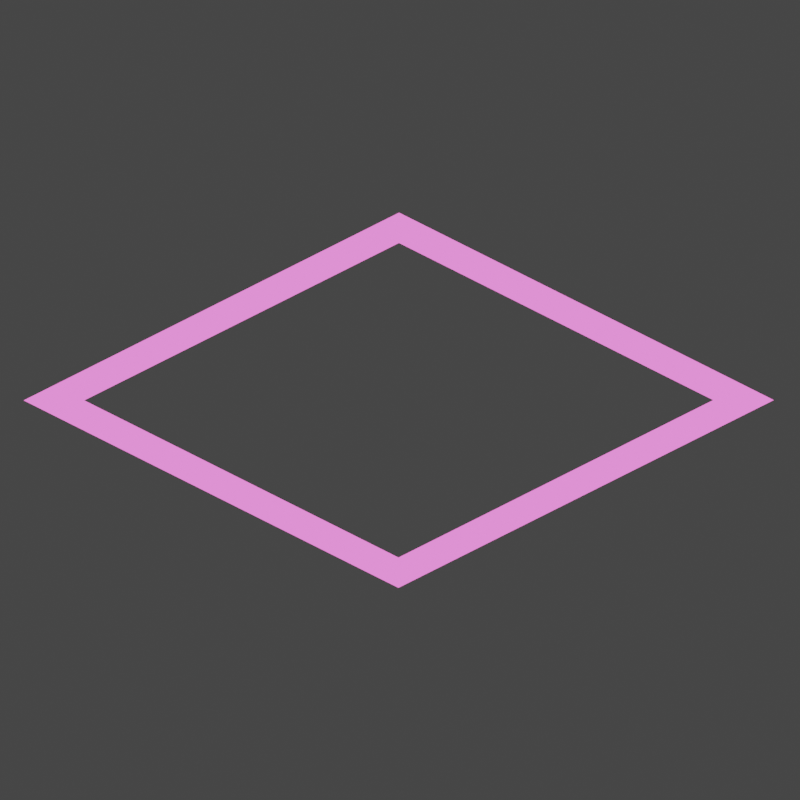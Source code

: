 # Source: UISelectedTile.blend  (saved by Blender 3.0.42; exported with 4.5.12 LTS)
import bpy
from mathutils import Matrix  # noqa: F401  (used for matrix-valued properties, if any)

bpy.ops.wm.read_factory_settings(use_empty=True)
scene = bpy.context.scene
scene.name = 'Scene'

# ---- collections
col_collection = bpy.data.collections.new('Collection'); scene.collection.children.link(col_collection)

# ---- materials (node trees are filled in below, after node groups)
mat_material = bpy.data.materials.new('Material')
mat_material.alpha_threshold = 0.0
mat_material.diffuse_color = (0.01024, 0.8, 0.02713, 1.0)
mat_material.line_color = (0.0, 0.0, 0.0, 1.0)
mat_material_008 = bpy.data.materials.new('Material.008')
mat_material_008.diffuse_color = (0.004391, 0.0865, 0.007499, 1.0)
mat_dirt = bpy.data.materials.new('Dirt')
mat_uiwhite = bpy.data.materials.new('UIWhite')
mat_greenmaterial = bpy.data.materials.new('GreenMaterial')
mat_greenmaterial.surface_render_method = 'BLENDED'
mat_greenmaterial.blend_method = 'BLEND'
mat_greenmaterial.diffuse_color = (0.8, 0.577, 0.03996, 1.0)
mat_material_006 = bpy.data.materials.new('Material.006')
mat_material_006.diffuse_color = (0.3005, 0.15, 0.01681, 1.0)
mat_material_007 = bpy.data.materials.new('Material.007')
mat_material_007.diffuse_color = (0.1195, 0.0865, 0.006995, 1.0)

# ---- node groups
ng_iap_shadeless_001 = bpy.data.node_groups.new('IAP_SHADELESS.001', 'ShaderNodeTree')
_s = ng_iap_shadeless_001.interface.new_socket(name='Shader', in_out='OUTPUT', socket_type='NodeSocketShader')
_s = ng_iap_shadeless_001.interface.new_socket(name='Color', in_out='INPUT', socket_type='NodeSocketColor')
_N = ng_iap_shadeless_001.nodes; _L = ng_iap_shadeless_001.links
n0 = _N.new('NodeGroupOutput'); n0.name = 'Group Output'; n0.location = (0, 0)
n1 = _N.new('NodeGroupInput'); n1.name = 'Group Input'; n1.location = (-600, -240)
n2 = _N.new('ShaderNodeBsdfDiffuse'); n2.name = 'Diffuse BSDF'; n2.location = (-400, -60)
n3 = _N.new('ShaderNodeEmission'); n3.name = 'Emission'; n3.location = (-400, -240)
n4 = _N.new('ShaderNodeLightPath'); n4.name = 'Light Path'; n4.location = (-1200, 30)
n5 = _N.new('ShaderNodeMath'); n5.name = 'Math'; n5.location = (-800, 30)
n5.label = 'Bounce Count'
n5.operation = 'SUBTRACT'
n5.inputs[2].default_value = 0.0
n6 = _N.new('ShaderNodeMath'); n6.name = 'Math.001'; n6.location = (-600, 30)
n6.label = 'Camera or Refracted'
n6.operation = 'SUBTRACT'
n6.inputs[0].default_value = 1.0
n6.inputs[2].default_value = 0.0
n7 = _N.new('ShaderNodeMath'); n7.name = 'Math.002'; n7.location = (-1000, 390)
n7.label = 'Limit Reflections'
n7.operation = 'SUBTRACT'
n7.inputs[0].default_value = 2.0
n7.inputs[2].default_value = 0.0
n8 = _N.new('ShaderNodeMath'); n8.name = 'Math.003'; n8.location = (-800, 300)
n8.label = 'Camera Ray to Glossy'
n8.operation = 'MULTIPLY'
n8.inputs[2].default_value = 0.0
n9 = _N.new('ShaderNodeMath'); n9.name = 'Math.004'; n9.location = (-600, 210)
n9.label = 'Shadow or Reflection?'
n9.operation = 'MAXIMUM'
n9.inputs[2].default_value = 0.0
n10 = _N.new('ShaderNodeMath'); n10.name = 'Math.005'; n10.location = (-400, 120)
n10.label = 'Shadow, Reflect or Refract?'
n10.operation = 'MAXIMUM'
n10.inputs[2].default_value = 0.0
n11 = _N.new('ShaderNodeMixShader'); n11.name = 'Mix Shader'; n11.location = (-200, 0)
_L.new(n1.outputs[0], n2.inputs[0])
_L.new(n1.outputs[0], n3.inputs[0])
_L.new(n4.outputs[9], n5.inputs[0])
_L.new(n4.outputs[13], n5.inputs[1])
_L.new(n5.outputs[0], n6.inputs[1])
_L.new(n4.outputs[9], n7.inputs[1])
_L.new(n7.outputs[0], n8.inputs[0])
_L.new(n4.outputs[3], n8.inputs[1])
_L.new(n8.outputs[0], n9.inputs[0])
_L.new(n4.outputs[1], n9.inputs[1])
_L.new(n9.outputs[0], n10.inputs[0])
_L.new(n6.outputs[0], n10.inputs[1])
_L.new(n10.outputs[0], n11.inputs[0])
_L.new(n2.outputs[0], n11.inputs[1])
_L.new(n3.outputs[0], n11.inputs[2])
_L.new(n11.outputs[0], n0.inputs[0])
n0.is_active_output = True
ng_iap_shadeless = bpy.data.node_groups.new('IAP_SHADELESS', 'ShaderNodeTree')
_s = ng_iap_shadeless.interface.new_socket(name='Shader', in_out='OUTPUT', socket_type='NodeSocketShader')
_s = ng_iap_shadeless.interface.new_socket(name='Color', in_out='INPUT', socket_type='NodeSocketColor')
_N = ng_iap_shadeless.nodes; _L = ng_iap_shadeless.links
n0 = _N.new('NodeGroupOutput'); n0.name = 'Group Output'; n0.location = (0, 0)
n1 = _N.new('NodeGroupInput'); n1.name = 'Group Input'; n1.location = (-600, -240)
n2 = _N.new('ShaderNodeBsdfDiffuse'); n2.name = 'Diffuse BSDF'; n2.location = (-400, -60)
n3 = _N.new('ShaderNodeEmission'); n3.name = 'Emission'; n3.location = (-400, -240)
n4 = _N.new('ShaderNodeLightPath'); n4.name = 'Light Path'; n4.location = (-1200, 30)
n5 = _N.new('ShaderNodeMath'); n5.name = 'Math'; n5.location = (-800, 30)
n5.label = 'Bounce Count'
n5.operation = 'SUBTRACT'
n5.inputs[2].default_value = 0.0
n6 = _N.new('ShaderNodeMath'); n6.name = 'Math.001'; n6.location = (-600, 30)
n6.label = 'Camera or Refracted'
n6.operation = 'SUBTRACT'
n6.inputs[0].default_value = 1.0
n6.inputs[2].default_value = 0.0
n7 = _N.new('ShaderNodeMath'); n7.name = 'Math.002'; n7.location = (-1000, 390)
n7.label = 'Limit Reflections'
n7.operation = 'SUBTRACT'
n7.inputs[0].default_value = 2.0
n7.inputs[2].default_value = 0.0
n8 = _N.new('ShaderNodeMath'); n8.name = 'Math.003'; n8.location = (-800, 300)
n8.label = 'Camera Ray to Glossy'
n8.operation = 'MULTIPLY'
n8.inputs[2].default_value = 0.0
n9 = _N.new('ShaderNodeMath'); n9.name = 'Math.004'; n9.location = (-600, 210)
n9.label = 'Shadow or Reflection?'
n9.operation = 'MAXIMUM'
n9.inputs[2].default_value = 0.0
n10 = _N.new('ShaderNodeMath'); n10.name = 'Math.005'; n10.location = (-400, 120)
n10.label = 'Shadow, Reflect or Refract?'
n10.operation = 'MAXIMUM'
n10.inputs[2].default_value = 0.0
n11 = _N.new('ShaderNodeMixShader'); n11.name = 'Mix Shader'; n11.location = (-200, 0)
_L.new(n1.outputs[0], n2.inputs[0])
_L.new(n1.outputs[0], n3.inputs[0])
_L.new(n4.outputs[9], n5.inputs[0])
_L.new(n4.outputs[13], n5.inputs[1])
_L.new(n5.outputs[0], n6.inputs[1])
_L.new(n4.outputs[9], n7.inputs[1])
_L.new(n7.outputs[0], n8.inputs[0])
_L.new(n4.outputs[3], n8.inputs[1])
_L.new(n8.outputs[0], n9.inputs[0])
_L.new(n4.outputs[1], n9.inputs[1])
_L.new(n9.outputs[0], n10.inputs[0])
_L.new(n6.outputs[0], n10.inputs[1])
_L.new(n10.outputs[0], n11.inputs[0])
_L.new(n2.outputs[0], n11.inputs[1])
_L.new(n3.outputs[0], n11.inputs[2])
_L.new(n11.outputs[0], n0.inputs[0])
n0.is_active_output = True

# ---- material node trees
mat_material.use_nodes = True; mat_material.node_tree.nodes.clear()
_N = mat_material.node_tree.nodes; _L = mat_material.node_tree.links
n0 = _N.new('ShaderNodeOutputMaterial'); n0.name = 'Material Output'; n0.location = (300, 300)
n1 = _N.new('ShaderNodeGroup'); n1.name = 'Group'; n1.location = (-342, 307)
n1.node_tree = ng_iap_shadeless_001
n1.inputs[0].default_value = (0.009721, 0.2789, 0.0185, 1.0)
_L.new(n1.outputs[0], n0.inputs[0])
n0.is_active_output = True
mat_material_008.use_nodes = True; mat_material_008.node_tree.nodes.clear()
_N = mat_material_008.node_tree.nodes; _L = mat_material_008.node_tree.links
n0 = _N.new('ShaderNodeOutputMaterial'); n0.name = 'Material Output'; n0.location = (300, 300)
n1 = _N.new('ShaderNodeBsdfPrincipled'); n1.name = 'Principled BSDF'; n1.location = (-342, 307)
n1.distribution = 'GGX'
n1.subsurface_method = 'BURLEY'
n1.inputs[0].default_value = (0.02732, 0.7991, 0.1022, 1.0)
n1.inputs[3].default_value = 1.45
n1.inputs[27].default_value = (0.0, 0.0, 0.0, 1.0)
n1.inputs[28].default_value = 1.0
_L.new(n1.outputs[0], n0.inputs[0])
n0.is_active_output = True
mat_dirt.use_nodes = True; mat_dirt.node_tree.nodes.clear()
_N = mat_dirt.node_tree.nodes; _L = mat_dirt.node_tree.links
n0 = _N.new('ShaderNodeBsdfPrincipled'); n0.name = 'Principled BSDF'; n0.location = (10, 300)
n0.distribution = 'GGX'
n0.subsurface_method = 'BURLEY'
n0.inputs[0].default_value = (0.814, 0.4324, 0.119, 1.0)
n0.inputs[3].default_value = 1.45
n0.inputs[27].default_value = (0.0, 0.0, 0.0, 1.0)
n0.inputs[28].default_value = 1.0
n1 = _N.new('ShaderNodeOutputMaterial'); n1.name = 'Material Output'; n1.location = (300, 300)
_L.new(n0.outputs[0], n1.inputs[0])
n1.is_active_output = True
mat_uiwhite.use_nodes = True; mat_uiwhite.node_tree.nodes.clear()
_N = mat_uiwhite.node_tree.nodes; _L = mat_uiwhite.node_tree.links
n0 = _N.new('ShaderNodeBsdfPrincipled'); n0.name = 'Principled BSDF'; n0.location = (10, 300)
n0.distribution = 'GGX'
n0.subsurface_method = 'BURLEY'
n0.inputs[0].default_value = (0.8, 0.1339, 0.6117, 1.0)
n0.inputs[3].default_value = 1.45
n0.inputs[27].default_value = (0.0, 0.0, 0.0, 1.0)
n0.inputs[28].default_value = 1.0
n1 = _N.new('ShaderNodeOutputMaterial'); n1.name = 'Material Output'; n1.location = (300, 300)
_L.new(n0.outputs[0], n1.inputs[0])
n1.is_active_output = True
mat_greenmaterial.use_nodes = True; mat_greenmaterial.node_tree.nodes.clear()
_N = mat_greenmaterial.node_tree.nodes; _L = mat_greenmaterial.node_tree.links
n0 = _N.new('ShaderNodeOutputMaterial'); n0.name = 'Material Output'; n0.location = (421, 385)
n1 = _N.new('ShaderNodeGroup'); n1.name = 'Group'; n1.location = (-15, 250)
n1.node_tree = ng_iap_shadeless
n1.inputs[0].default_value = (0.2789, 0.2083, 0.02169, 1.0)
_L.new(n1.outputs[0], n0.inputs[0])
n0.is_active_output = True
mat_material_006.use_nodes = True; mat_material_006.node_tree.nodes.clear()
_N = mat_material_006.node_tree.nodes; _L = mat_material_006.node_tree.links
n0 = _N.new('ShaderNodeOutputMaterial'); n0.name = 'Material Output'; n0.location = (300, 300)
n1 = _N.new('ShaderNodeGroup'); n1.name = 'Group'; n1.location = (-342, 307)
n1.node_tree = ng_iap_shadeless
n1.inputs[0].default_value = (0.3003, 0.1507, 0.0164, 1.0)
_L.new(n1.outputs[0], n0.inputs[0])
n0.is_active_output = True
mat_material_007.use_nodes = True; mat_material_007.node_tree.nodes.clear()
_N = mat_material_007.node_tree.nodes; _L = mat_material_007.node_tree.links
n0 = _N.new('ShaderNodeOutputMaterial'); n0.name = 'Material Output'; n0.location = (300, 300)
n1 = _N.new('ShaderNodeGroup'); n1.name = 'Group'; n1.location = (-342, 307)
n1.node_tree = ng_iap_shadeless
n1.inputs[0].default_value = (0.1193, 0.08629, 0.006963, 1.0)
_L.new(n1.outputs[0], n0.inputs[0])
n0.is_active_output = True

# ---- world
world_world = bpy.data.worlds.new('World'); scene.world = world_world
world_world.use_nodes = True; world_world.node_tree.nodes.clear()
_N = world_world.node_tree.nodes; _L = world_world.node_tree.links
n0 = _N.new('ShaderNodeOutputWorld'); n0.name = 'World Output'; n0.location = (300, 300)
n1 = _N.new('ShaderNodeBackground'); n1.name = 'Background'; n1.location = (10, 300)
n1.inputs[0].default_value = (0.05088, 0.05088, 0.05088, 1.0)
_L.new(n1.outputs[0], n0.inputs[0])
n0.is_active_output = True
world_world.color = (0.05127, 0.05127, 0.05127)
world_world.use_sun_shadow = False
world_world.sun_shadow_jitter_overblur = 0.0

# ---- cameras
cam_camera = bpy.data.cameras.new('Camera')
cam_camera.type = 'ORTHO'
cam_camera.clip_end = 100.0
cam_camera.ortho_scale = 3.014
cam_camera.display_size = 1.01
cam_camera.shift_x = -0.1
cam_camera.shift_y = 0.34

# ---- lights
light_light = bpy.data.lights.new('Light', 'SUN')
light_light.color = (1.0, 0.9647, 0.9301)
light_light.transmission_factor = 0.0
light_light.angle = 0.2618
light_light.energy = 8.13
light_light.shadow_soft_size = 0.1
light_light.shadow_cascade_max_distance = 1000.0

# ---- meshes
me_cube_001 = bpy.data.meshes.new('Cube.001')
me_cube_001.from_pydata([(1.0, 1.0, -1.0), (1.0, -1.0, -1.0), (-1.0, 1.0, -1.0), (-1.0, -1.0, -1.0), (-0.8386, 0.8386, -1.0), (0.8386, 0.8386, -1.0), (0.8386, -0.8386, -1.0), (-0.8386, -0.8386, -1.0)], [], [(2, 0, 5, 4), (0, 1, 6, 5), (1, 3, 7, 6), (3, 2, 4, 7)])
me_cube_001.polygons.foreach_set('material_index', [3, 3, 3, 3])
_uv = me_cube_001.uv_layers.new(name='UVMap')
_uv.uv.foreach_set('vector', [0.125, 0.5, 0.375, 0.5, 0.3548, 0.5202, 0.1452, 0.5202, 0.375, 0.5, 0.375, 0.75, 0.3548, 0.7298, 0.3548, 0.5202, 0.375, 0.75, 0.125, 0.75, 0.1452, 0.7298, 0.3548, 0.7298, 0.125, 0.75, 0.125, 0.5, 0.1452, 0.5202, 0.1452, 0.7298])
me_cube_001.materials.append(mat_material)
me_cube_001.materials.append(mat_material_008)
me_cube_001.materials.append(mat_dirt)
me_cube_001.materials.append(mat_uiwhite)
me_cube_001.use_remesh_preserve_volume = False
me_cube_001.use_remesh_preserve_attributes = False
me_cube_001.use_mirror_vertex_groups = False
me_cube_001.update()
me_cube = bpy.data.meshes.new('Cube')
me_cube.from_pydata([(1.0, 1.0, 1.0), (1.0, 1.0, -1.0), (1.0, -1.0, 1.0), (1.0, -1.0, -1.0), (-1.0, 1.0, 1.0), (-1.0, 1.0, -1.0), (-1.0, -1.0, 1.0), (-1.0, -1.0, -1.0)], [], [(0, 4, 6, 2), (3, 2, 6, 7), (7, 6, 4, 5), (5, 1, 3, 7), (1, 0, 2, 3), (5, 4, 0, 1)])
me_cube.polygons.foreach_set('material_index', [3, 3, 3, 3, 3, 3])
_uv = me_cube.uv_layers.new(name='UVMap')
_uv.uv.foreach_set('vector', [0.625, 0.5, 0.875, 0.5, 0.875, 0.75, 0.625, 0.75, 0.375, 0.75, 0.625, 0.75, 0.625, 1.0, 0.375, 1.0, 0.375, 0.0, 0.625, 0.0, 0.625, 0.25, 0.375, 0.25, 0.125, 0.5, 0.375, 0.5, 0.375, 0.75, 0.125, 0.75, 0.375, 0.5, 0.625, 0.5, 0.625, 0.75, 0.375, 0.75, 0.375, 0.25, 0.625, 0.25, 0.625, 0.5, 0.375, 0.5])
me_cube.materials.append(mat_greenmaterial)
me_cube.materials.append(mat_material_006)
me_cube.materials.append(mat_material_007)
me_cube.materials.append(mat_dirt)
me_cube.use_remesh_preserve_volume = False
me_cube.use_remesh_preserve_attributes = False
me_cube.use_mirror_vertex_groups = False
me_cube.update()

# ---- objects
ob_selection = bpy.data.objects.new('Selection', me_cube_001)
ob_cube = bpy.data.objects.new('Cube', me_cube)
ob_light = bpy.data.objects.new('Light', light_light)
ob_camera = bpy.data.objects.new('Camera', cam_camera)

# ---- transforms, parenting, visibility, modifiers, constraints
ob_selection.location = (0.0, 0.0, 0.2783)
ob_selection.scale = (0.9983, 1.0, -0.02767)
ob_selection.lock_rotations_4d = False
ob_selection.empty_display_type = 'ARROWS'
ob_selection.lineart.crease_threshold = 0.0
ob_cube.location = (0.0, 0.0, 0.0)
ob_cube.scale = (1.0, 1.0, 0.277)
ob_cube.lock_rotations_4d = False
ob_cube.empty_display_type = 'ARROWS'
ob_cube.hide_render = True
ob_cube.lineart.crease_threshold = 0.0
ob_light.location = (4.076, 1.005, 5.904)
ob_light.rotation_euler = (0.6503, 0.05522, 1.866)
ob_light.lock_rotations_4d = False
ob_light.empty_display_type = 'ARROWS'
ob_light.color = (0.0, 0.0, 0.0, 0.0)
ob_light.lineart.crease_threshold = 0.0
ob_camera.location = (7.359, -6.926, 4.958)
ob_camera.rotation_euler = (1.047, 0.0, 0.7854)
ob_camera.lock_rotations_4d = False
ob_camera.empty_display_type = 'ARROWS'
ob_camera.color = (0.0, 0.0, 0.0, 0.0)
ob_camera.display_type = 'WIRE'
ob_camera.lineart.crease_threshold = 0.0

# ---- collection membership
scene.collection.objects.link(ob_selection)
col_collection.objects.link(ob_cube)
col_collection.objects.link(ob_light)
col_collection.objects.link(ob_camera)

# ---- scene / render settings (as saved in the file)
scene.camera = ob_camera
scene.frame_start = 1; scene.frame_end = 250; scene.frame_set(53)
scene.render.engine = 'CYCLES'
scene.render.resolution_x = 300
scene.render.resolution_y = 300
scene.render.film_transparent = True
scene.cycles.use_denoising = False
scene.cycles.samples = 512
scene.cycles.sampling_pattern = 'TABULATED_SOBOL'
scene.cycles.use_adaptive_sampling = False
scene.cycles.use_light_tree = False
scene.view_settings.view_transform = 'Filmic'
bpy.context.view_layer.update()
